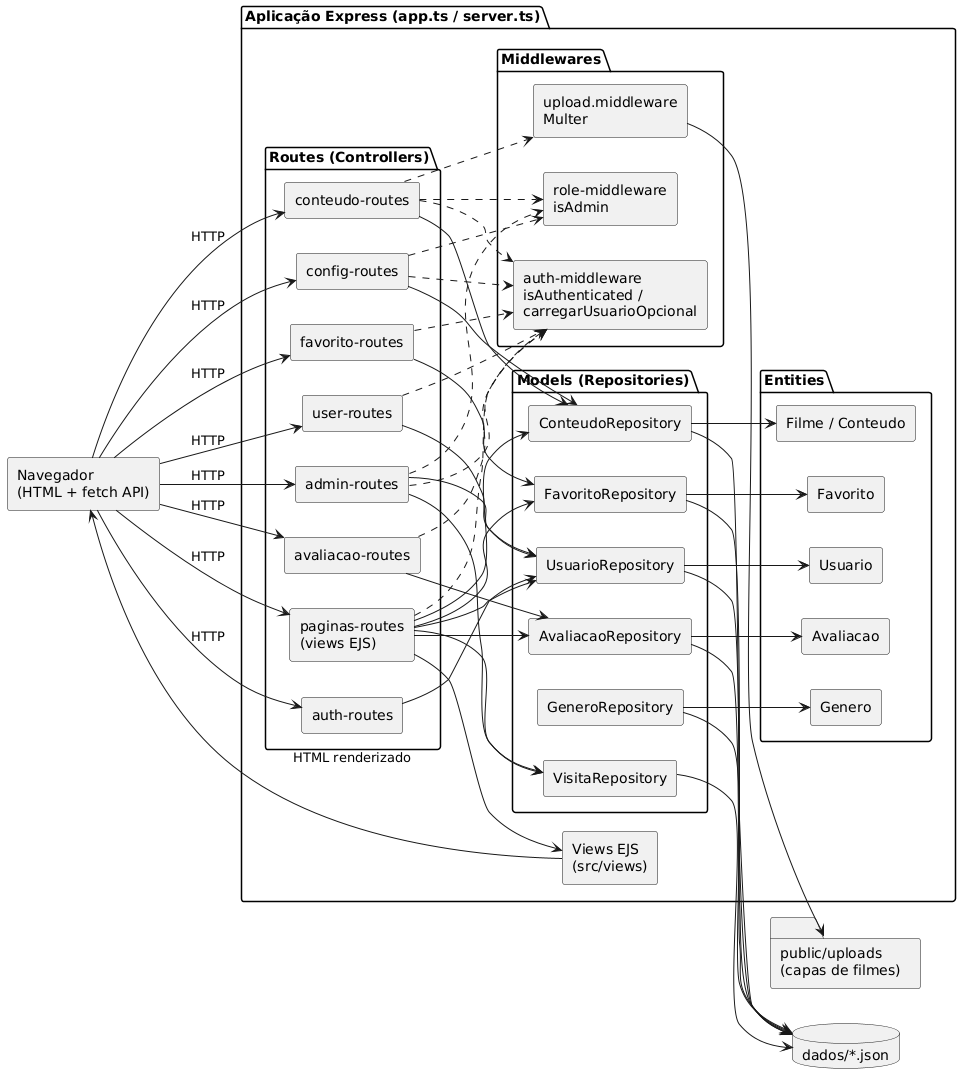

The diagram above was rendered by PlantUML. Its source (embedded in the PNG):
@startuml diagrama-componentes
skinparam backgroundColor white
skinparam shadowing false
skinparam defaultFontName Helvetica
skinparam componentStyle rectangle
left to right direction

component "Navegador\n(HTML + fetch API)" as Browser

package "Aplicação Express (app.ts / server.ts)" {

  package "Middlewares" {
    component "auth-middleware\nisAuthenticated /\ncarregarUsuarioOpcional" as AuthMw
    component "role-middleware\nisAdmin" as RoleMw
    component "upload.middleware\nMulter" as UploadMw
  }

  package "Routes (Controllers)" {
    component "paginas-routes\n(views EJS)" as PagRoutes
    component "auth-routes" as AuthRoutes
    component "conteudo-routes" as ConteudoRoutes
    component "avaliacao-routes" as AvalRoutes
    component "favorito-routes" as FavRoutes
    component "user-routes" as UserRoutes
    component "admin-routes" as AdminRoutes
    component "config-routes" as ConfigRoutes
  }

  package "Models (Repositories)" {
    component "UsuarioRepository" as UsuarioRepo
    component "ConteudoRepository" as ConteudoRepo
    component "GeneroRepository" as GeneroRepo
    component "AvaliacaoRepository" as AvalRepo
    component "FavoritoRepository" as FavRepo
    component "VisitaRepository" as VisitaRepo
  }

  package "Entities" {
    component "Filme / Conteudo" as EntFilme
    component "Genero" as EntGenero
    component "Avaliacao" as EntAval
    component "Usuario" as EntUsuario
    component "Favorito" as EntFav
  }

  component "Views EJS\n(src/views)" as Views
}

database "dados/*.json" as Json
folder "public/uploads\n(capas de filmes)" as Uploads

Browser -down-> PagRoutes : HTTP
Browser -down-> AuthRoutes : HTTP
Browser -down-> ConteudoRoutes : HTTP
Browser -down-> AvalRoutes : HTTP
Browser -down-> FavRoutes : HTTP
Browser -down-> UserRoutes : HTTP
Browser -down-> AdminRoutes : HTTP
Browser -down-> ConfigRoutes : HTTP

PagRoutes ..> AuthMw
ConteudoRoutes ..> AuthMw
ConteudoRoutes ..> RoleMw
ConteudoRoutes ..> UploadMw
AvalRoutes ..> AuthMw
FavRoutes ..> AuthMw
UserRoutes ..> AuthMw
AdminRoutes ..> AuthMw
AdminRoutes ..> RoleMw
ConfigRoutes ..> AuthMw
ConfigRoutes ..> RoleMw

PagRoutes --> Views
PagRoutes --> ConteudoRepo
PagRoutes --> AvalRepo
PagRoutes --> FavRepo
PagRoutes --> UsuarioRepo
PagRoutes --> VisitaRepo
AuthRoutes --> UsuarioRepo
ConteudoRoutes --> ConteudoRepo
AvalRoutes --> AvalRepo
FavRoutes --> FavRepo
UserRoutes --> UsuarioRepo
AdminRoutes --> UsuarioRepo
AdminRoutes --> VisitaRepo
ConfigRoutes --> ConteudoRepo

UsuarioRepo --> EntUsuario
ConteudoRepo --> EntFilme
GeneroRepo --> EntGenero
AvalRepo --> EntAval
FavRepo --> EntFav

UsuarioRepo --> Json
ConteudoRepo --> Json
GeneroRepo --> Json
AvalRepo --> Json
FavRepo --> Json
VisitaRepo --> Json

UploadMw --> Uploads
Views --> Browser : HTML renderizado

@enduml